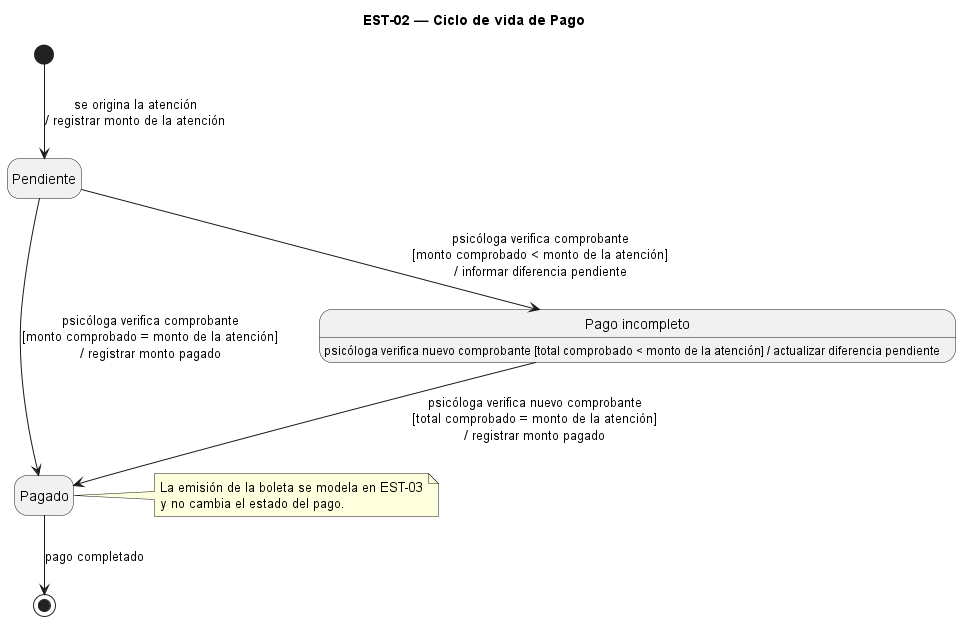

The diagram above was rendered by PlantUML. Its source (embedded in the PNG):
@startuml est-02
' EST-02 — Ciclo de vida de Pago
skinparam shadowing false
skinparam nodesep 80
skinparam ranksep 60
hide empty description
title EST-02 — Ciclo de vida de Pago

state "Pendiente" as PEN
state "Pago incompleto" as INC
state "Pagado" as PAG

INC : psicóloga verifica nuevo comprobante [total comprobado < monto de la atención] / actualizar diferencia pendiente

[*] --> PEN : se origina la atención\n/ registrar monto de la atención
PEN --> PAG : psicóloga verifica comprobante\n[monto comprobado = monto de la atención]\n/ registrar monto pagado
PEN --> INC : psicóloga verifica comprobante\n[monto comprobado < monto de la atención]\n/ informar diferencia pendiente
INC --> PAG : psicóloga verifica nuevo comprobante\n[total comprobado = monto de la atención]\n/ registrar monto pagado
PAG --> [*] : pago completado
note right of PAG : La emisión de la boleta se modela en EST-03\ny no cambia el estado del pago.
@enduml